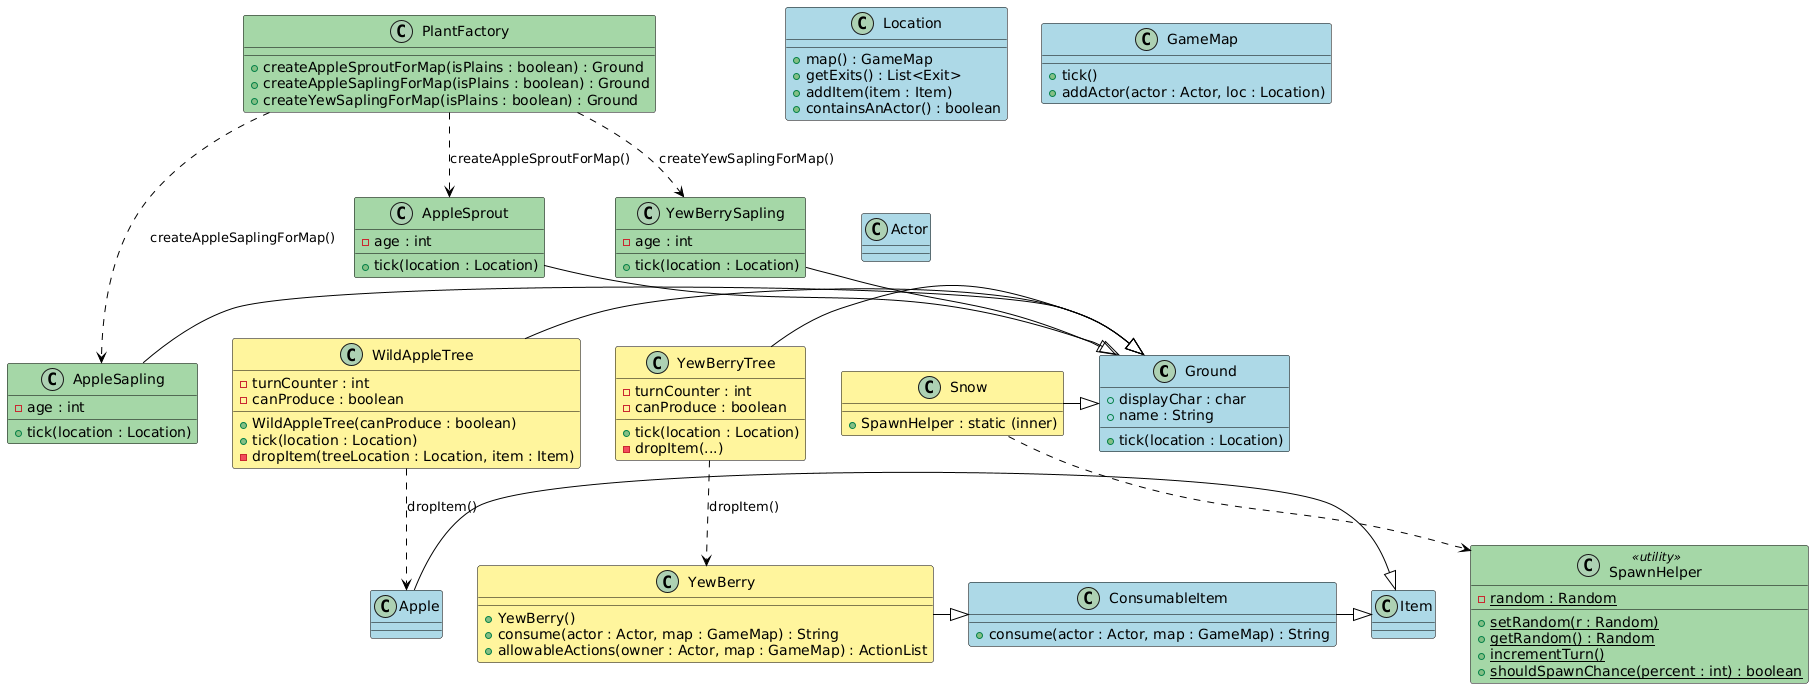

The diagram above was rendered by PlantUML. Its source (embedded in the PNG):
@startuml
' --- basic styling ---
skinparam classBackgroundColor White
skinparam classBorderColor Black
skinparam ArrowColor Black

' ============= Engine / existing classes (blue) =============
class Ground #ADD8E6 {
  +displayChar : char
  +name : String
  +tick(location : Location)
}
class Location #ADD8E6 {
  +map() : GameMap
  +getExits() : List<Exit>
  +addItem(item : Item)
  +containsAnActor() : boolean
}
class GameMap #ADD8E6 {
  +tick()
  +addActor(actor : Actor, loc : Location)
}
class Item #ADD8E6
class Actor #ADD8E6
class ConsumableItem #ADD8E6 {
  +consume(actor : Actor, map : GameMap) : String
}
class Apple #ADD8E6

' ============= Modified / revised classes (yellow) =============
class Snow #FFF59D {
  +SpawnHelper : static (inner)
}
class WildAppleTree #FFF59D {
  -turnCounter : int
  -canProduce : boolean
  +WildAppleTree(canProduce : boolean)
  +tick(location : Location)
  -dropItem(treeLocation : Location, item : Item)
}
class YewBerry #FFF59D {
  +YewBerry()
  +consume(actor : Actor, map : GameMap) : String
  +allowableActions(owner : Actor, map : GameMap) : ActionList
}
class YewBerryTree #FFF59D {
  -turnCounter : int
  -canProduce : boolean
  +tick(location : Location)
  -dropItem(...)
}

' ============= New classes (green) =============
class AppleSprout #A5D6A7 {
  -age : int
  +tick(location : Location)
}
class AppleSapling #A5D6A7 {
  -age : int
  +tick(location : Location)
}
class YewBerrySapling #A5D6A7 {
  -age : int
  +tick(location : Location)
}
class PlantFactory #A5D6A7 {
  +createAppleSproutForMap(isPlains : boolean) : Ground
  +createAppleSaplingForMap(isPlains : boolean) : Ground
  +createYewSaplingForMap(isPlains : boolean) : Ground
}
class SpawnHelper <<utility>> #A5D6A7 {
  - {static} random : Random
  + {static} setRandom(r : Random)
  + {static} getRandom() : Random
  + {static} incrementTurn()
  + {static} shouldSpawnChance(percent : int) : boolean
}

' ============= Inheritance / realization =============
AppleSprout -|> Ground
AppleSapling -|> Ground
WildAppleTree -|> Ground
YewBerrySapling -|> Ground
YewBerryTree -|> Ground
YewBerry -|> ConsumableItem
Apple -|> Item
Snow -|> Ground
ConsumableItem -|> Item

' ============= Associations (dependencies) =============
PlantFactory ..> AppleSprout : createAppleSproutForMap()
PlantFactory ..> AppleSapling : createAppleSaplingForMap()
PlantFactory ..> YewBerrySapling : createYewSaplingForMap()
WildAppleTree ..> Apple : dropItem()
YewBerryTree ..> YewBerry : dropItem()
Snow ..> SpawnHelper

' layout hints (help with spacing, optional)
AppleSprout -[hidden]- AppleSapling
YewBerrySapling -[hidden]- YewBerryTree
@enduml